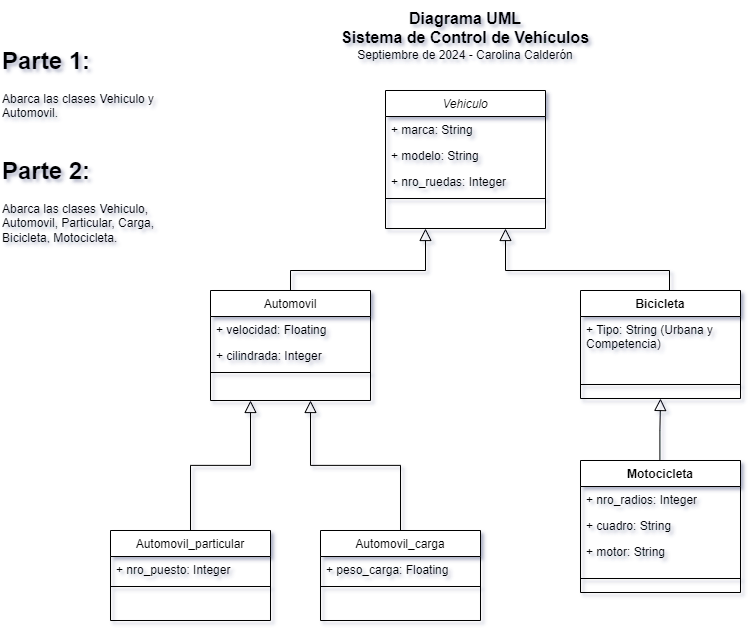

The diagram above was exported from draw.io. Its source (the exported page's mxGraphModel, read from the mxfile embedded in the PNG):
<mxGraphModel dx="934" dy="601" grid="1" gridSize="10" guides="1" tooltips="1" connect="1" arrows="1" fold="1" page="1" pageScale="1" pageWidth="827" pageHeight="1169" math="0" shadow="0">
  <root>
    <mxCell id="WIyWlLk6GJQsqaUBKTNV-0" />
    <mxCell id="WIyWlLk6GJQsqaUBKTNV-1" parent="WIyWlLk6GJQsqaUBKTNV-0" />
    <mxCell id="zkfFHV4jXpPFQw0GAbJ--0" value="Vehiculo" style="swimlane;fontStyle=2;align=center;verticalAlign=top;childLayout=stackLayout;horizontal=1;startSize=26;horizontalStack=0;resizeParent=1;resizeLast=0;collapsible=1;marginBottom=0;rounded=0;shadow=0;strokeWidth=1;" parent="WIyWlLk6GJQsqaUBKTNV-1" vertex="1">
      <mxGeometry x="395" y="110" width="160" height="138" as="geometry">
        <mxRectangle x="230" y="140" width="160" height="26" as="alternateBounds" />
      </mxGeometry>
    </mxCell>
    <mxCell id="zkfFHV4jXpPFQw0GAbJ--1" value="+ marca: String" style="text;align=left;verticalAlign=top;spacingLeft=4;spacingRight=4;overflow=hidden;rotatable=0;points=[[0,0.5],[1,0.5]];portConstraint=eastwest;" parent="zkfFHV4jXpPFQw0GAbJ--0" vertex="1">
      <mxGeometry y="26" width="160" height="26" as="geometry" />
    </mxCell>
    <mxCell id="zkfFHV4jXpPFQw0GAbJ--2" value="+ modelo: String" style="text;align=left;verticalAlign=top;spacingLeft=4;spacingRight=4;overflow=hidden;rotatable=0;points=[[0,0.5],[1,0.5]];portConstraint=eastwest;rounded=0;shadow=0;html=0;" parent="zkfFHV4jXpPFQw0GAbJ--0" vertex="1">
      <mxGeometry y="52" width="160" height="26" as="geometry" />
    </mxCell>
    <mxCell id="zkfFHV4jXpPFQw0GAbJ--3" value="+ nro_ruedas: Integer" style="text;align=left;verticalAlign=top;spacingLeft=4;spacingRight=4;overflow=hidden;rotatable=0;points=[[0,0.5],[1,0.5]];portConstraint=eastwest;rounded=0;shadow=0;html=0;" parent="zkfFHV4jXpPFQw0GAbJ--0" vertex="1">
      <mxGeometry y="78" width="160" height="26" as="geometry" />
    </mxCell>
    <mxCell id="zkfFHV4jXpPFQw0GAbJ--4" value="" style="line;html=1;strokeWidth=1;align=left;verticalAlign=middle;spacingTop=-1;spacingLeft=3;spacingRight=3;rotatable=0;labelPosition=right;points=[];portConstraint=eastwest;" parent="zkfFHV4jXpPFQw0GAbJ--0" vertex="1">
      <mxGeometry y="104" width="160" height="8" as="geometry" />
    </mxCell>
    <mxCell id="zkfFHV4jXpPFQw0GAbJ--6" value="Automovil" style="swimlane;fontStyle=0;align=center;verticalAlign=top;childLayout=stackLayout;horizontal=1;startSize=26;horizontalStack=0;resizeParent=1;resizeLast=0;collapsible=1;marginBottom=0;rounded=0;shadow=0;strokeWidth=1;" parent="WIyWlLk6GJQsqaUBKTNV-1" vertex="1">
      <mxGeometry x="220" y="310" width="160" height="110" as="geometry">
        <mxRectangle x="130" y="380" width="160" height="26" as="alternateBounds" />
      </mxGeometry>
    </mxCell>
    <mxCell id="zkfFHV4jXpPFQw0GAbJ--7" value="+ velocidad: Floating" style="text;align=left;verticalAlign=top;spacingLeft=4;spacingRight=4;overflow=hidden;rotatable=0;points=[[0,0.5],[1,0.5]];portConstraint=eastwest;" parent="zkfFHV4jXpPFQw0GAbJ--6" vertex="1">
      <mxGeometry y="26" width="160" height="26" as="geometry" />
    </mxCell>
    <mxCell id="zkfFHV4jXpPFQw0GAbJ--8" value="+ cilindrada: Integer" style="text;align=left;verticalAlign=top;spacingLeft=4;spacingRight=4;overflow=hidden;rotatable=0;points=[[0,0.5],[1,0.5]];portConstraint=eastwest;rounded=0;shadow=0;html=0;" parent="zkfFHV4jXpPFQw0GAbJ--6" vertex="1">
      <mxGeometry y="52" width="160" height="26" as="geometry" />
    </mxCell>
    <mxCell id="zkfFHV4jXpPFQw0GAbJ--9" value="" style="line;html=1;strokeWidth=1;align=left;verticalAlign=middle;spacingTop=-1;spacingLeft=3;spacingRight=3;rotatable=0;labelPosition=right;points=[];portConstraint=eastwest;" parent="zkfFHV4jXpPFQw0GAbJ--6" vertex="1">
      <mxGeometry y="78" width="160" height="8" as="geometry" />
    </mxCell>
    <mxCell id="zkfFHV4jXpPFQw0GAbJ--12" value="" style="endArrow=block;endSize=10;endFill=0;shadow=0;strokeWidth=1;rounded=0;curved=0;edgeStyle=elbowEdgeStyle;elbow=vertical;entryX=0.25;entryY=1;entryDx=0;entryDy=0;exitX=0.5;exitY=0;exitDx=0;exitDy=0;" parent="WIyWlLk6GJQsqaUBKTNV-1" source="zkfFHV4jXpPFQw0GAbJ--6" target="zkfFHV4jXpPFQw0GAbJ--0" edge="1">
      <mxGeometry width="160" relative="1" as="geometry">
        <mxPoint x="200" y="203" as="sourcePoint" />
        <mxPoint x="200" y="203" as="targetPoint" />
        <Array as="points">
          <mxPoint x="370" y="290" />
        </Array>
      </mxGeometry>
    </mxCell>
    <mxCell id="QvMVPtOS81zFS90ZQb7b-0" value="Automovil_particular" style="swimlane;fontStyle=0;align=center;verticalAlign=top;childLayout=stackLayout;horizontal=1;startSize=26;horizontalStack=0;resizeParent=1;resizeLast=0;collapsible=1;marginBottom=0;rounded=0;shadow=0;strokeWidth=1;" vertex="1" parent="WIyWlLk6GJQsqaUBKTNV-1">
      <mxGeometry x="120" y="550" width="160" height="90" as="geometry">
        <mxRectangle x="130" y="380" width="160" height="26" as="alternateBounds" />
      </mxGeometry>
    </mxCell>
    <mxCell id="QvMVPtOS81zFS90ZQb7b-1" value="+ nro_puesto: Integer" style="text;align=left;verticalAlign=top;spacingLeft=4;spacingRight=4;overflow=hidden;rotatable=0;points=[[0,0.5],[1,0.5]];portConstraint=eastwest;" vertex="1" parent="QvMVPtOS81zFS90ZQb7b-0">
      <mxGeometry y="26" width="160" height="26" as="geometry" />
    </mxCell>
    <mxCell id="QvMVPtOS81zFS90ZQb7b-3" value="" style="line;html=1;strokeWidth=1;align=left;verticalAlign=middle;spacingTop=-1;spacingLeft=3;spacingRight=3;rotatable=0;labelPosition=right;points=[];portConstraint=eastwest;" vertex="1" parent="QvMVPtOS81zFS90ZQb7b-0">
      <mxGeometry y="52" width="160" height="8" as="geometry" />
    </mxCell>
    <mxCell id="QvMVPtOS81zFS90ZQb7b-6" value="" style="endArrow=block;endSize=10;endFill=0;shadow=0;strokeWidth=1;rounded=0;curved=0;edgeStyle=elbowEdgeStyle;elbow=vertical;entryX=0.25;entryY=1;entryDx=0;entryDy=0;" edge="1" parent="WIyWlLk6GJQsqaUBKTNV-1" source="QvMVPtOS81zFS90ZQb7b-0" target="zkfFHV4jXpPFQw0GAbJ--6">
      <mxGeometry width="160" relative="1" as="geometry">
        <mxPoint x="200" y="393" as="sourcePoint" />
        <mxPoint x="300" y="448" as="targetPoint" />
      </mxGeometry>
    </mxCell>
    <mxCell id="QvMVPtOS81zFS90ZQb7b-7" value="Automovil_carga" style="swimlane;fontStyle=0;align=center;verticalAlign=top;childLayout=stackLayout;horizontal=1;startSize=26;horizontalStack=0;resizeParent=1;resizeLast=0;collapsible=1;marginBottom=0;rounded=0;shadow=0;strokeWidth=1;" vertex="1" parent="WIyWlLk6GJQsqaUBKTNV-1">
      <mxGeometry x="330" y="550" width="160" height="90" as="geometry">
        <mxRectangle x="340" y="380" width="170" height="26" as="alternateBounds" />
      </mxGeometry>
    </mxCell>
    <mxCell id="QvMVPtOS81zFS90ZQb7b-8" value="+ peso_carga: Floating" style="text;align=left;verticalAlign=top;spacingLeft=4;spacingRight=4;overflow=hidden;rotatable=0;points=[[0,0.5],[1,0.5]];portConstraint=eastwest;" vertex="1" parent="QvMVPtOS81zFS90ZQb7b-7">
      <mxGeometry y="26" width="160" height="26" as="geometry" />
    </mxCell>
    <mxCell id="QvMVPtOS81zFS90ZQb7b-9" value="" style="line;html=1;strokeWidth=1;align=left;verticalAlign=middle;spacingTop=-1;spacingLeft=3;spacingRight=3;rotatable=0;labelPosition=right;points=[];portConstraint=eastwest;" vertex="1" parent="QvMVPtOS81zFS90ZQb7b-7">
      <mxGeometry y="52" width="160" height="8" as="geometry" />
    </mxCell>
    <mxCell id="QvMVPtOS81zFS90ZQb7b-10" value="" style="endArrow=block;endSize=10;endFill=0;shadow=0;strokeWidth=1;rounded=0;curved=0;edgeStyle=elbowEdgeStyle;elbow=vertical;entryX=0.5;entryY=1;entryDx=0;entryDy=0;exitX=0.5;exitY=0;exitDx=0;exitDy=0;" edge="1" parent="WIyWlLk6GJQsqaUBKTNV-1" source="QvMVPtOS81zFS90ZQb7b-7">
      <mxGeometry width="160" relative="1" as="geometry">
        <mxPoint x="429.9999999999998" y="550" as="sourcePoint" />
        <mxPoint x="320.0000000000002" y="420" as="targetPoint" />
      </mxGeometry>
    </mxCell>
    <mxCell id="QvMVPtOS81zFS90ZQb7b-15" value="Bicicleta" style="swimlane;fontStyle=1;align=center;verticalAlign=top;childLayout=stackLayout;horizontal=1;startSize=26;horizontalStack=0;resizeParent=1;resizeParentMax=0;resizeLast=0;collapsible=1;marginBottom=0;whiteSpace=wrap;html=1;" vertex="1" parent="WIyWlLk6GJQsqaUBKTNV-1">
      <mxGeometry x="590" y="310" width="160" height="108" as="geometry" />
    </mxCell>
    <mxCell id="QvMVPtOS81zFS90ZQb7b-16" value="+ Tipo: String (Urbana y Competencia)" style="text;strokeColor=none;fillColor=none;align=left;verticalAlign=top;spacingLeft=4;spacingRight=4;overflow=hidden;rotatable=0;points=[[0,0.5],[1,0.5]];portConstraint=eastwest;whiteSpace=wrap;html=1;" vertex="1" parent="QvMVPtOS81zFS90ZQb7b-15">
      <mxGeometry y="26" width="160" height="54" as="geometry" />
    </mxCell>
    <mxCell id="QvMVPtOS81zFS90ZQb7b-17" value="" style="line;strokeWidth=1;fillColor=none;align=left;verticalAlign=middle;spacingTop=-1;spacingLeft=3;spacingRight=3;rotatable=0;labelPosition=right;points=[];portConstraint=eastwest;strokeColor=inherit;" vertex="1" parent="QvMVPtOS81zFS90ZQb7b-15">
      <mxGeometry y="80" width="160" height="28" as="geometry" />
    </mxCell>
    <mxCell id="QvMVPtOS81zFS90ZQb7b-20" value="" style="endArrow=block;endSize=10;endFill=0;shadow=0;strokeWidth=1;rounded=0;curved=0;edgeStyle=elbowEdgeStyle;elbow=vertical;entryX=0.75;entryY=1;entryDx=0;entryDy=0;" edge="1" parent="WIyWlLk6GJQsqaUBKTNV-1" target="zkfFHV4jXpPFQw0GAbJ--0">
      <mxGeometry width="160" relative="1" as="geometry">
        <mxPoint x="679" y="310" as="sourcePoint" />
        <mxPoint x="330" y="260" as="targetPoint" />
        <Array as="points">
          <mxPoint x="550" y="290" />
        </Array>
      </mxGeometry>
    </mxCell>
    <mxCell id="QvMVPtOS81zFS90ZQb7b-21" value="Motocicleta" style="swimlane;fontStyle=1;align=center;verticalAlign=top;childLayout=stackLayout;horizontal=1;startSize=26;horizontalStack=0;resizeParent=1;resizeParentMax=0;resizeLast=0;collapsible=1;marginBottom=0;whiteSpace=wrap;html=1;" vertex="1" parent="WIyWlLk6GJQsqaUBKTNV-1">
      <mxGeometry x="590" y="480" width="160" height="132" as="geometry" />
    </mxCell>
    <mxCell id="QvMVPtOS81zFS90ZQb7b-22" value="+ nro_radios: Integer" style="text;strokeColor=none;fillColor=none;align=left;verticalAlign=top;spacingLeft=4;spacingRight=4;overflow=hidden;rotatable=0;points=[[0,0.5],[1,0.5]];portConstraint=eastwest;whiteSpace=wrap;html=1;" vertex="1" parent="QvMVPtOS81zFS90ZQb7b-21">
      <mxGeometry y="26" width="160" height="26" as="geometry" />
    </mxCell>
    <mxCell id="QvMVPtOS81zFS90ZQb7b-24" value="+ cuadro: String" style="text;strokeColor=none;fillColor=none;align=left;verticalAlign=top;spacingLeft=4;spacingRight=4;overflow=hidden;rotatable=0;points=[[0,0.5],[1,0.5]];portConstraint=eastwest;whiteSpace=wrap;html=1;" vertex="1" parent="QvMVPtOS81zFS90ZQb7b-21">
      <mxGeometry y="52" width="160" height="26" as="geometry" />
    </mxCell>
    <mxCell id="QvMVPtOS81zFS90ZQb7b-25" value="+ motor: String" style="text;strokeColor=none;fillColor=none;align=left;verticalAlign=top;spacingLeft=4;spacingRight=4;overflow=hidden;rotatable=0;points=[[0,0.5],[1,0.5]];portConstraint=eastwest;whiteSpace=wrap;html=1;" vertex="1" parent="QvMVPtOS81zFS90ZQb7b-21">
      <mxGeometry y="78" width="160" height="26" as="geometry" />
    </mxCell>
    <mxCell id="QvMVPtOS81zFS90ZQb7b-23" value="" style="line;strokeWidth=1;fillColor=none;align=left;verticalAlign=middle;spacingTop=-1;spacingLeft=3;spacingRight=3;rotatable=0;labelPosition=right;points=[];portConstraint=eastwest;strokeColor=inherit;" vertex="1" parent="QvMVPtOS81zFS90ZQb7b-21">
      <mxGeometry y="104" width="160" height="28" as="geometry" />
    </mxCell>
    <mxCell id="QvMVPtOS81zFS90ZQb7b-26" value="" style="endArrow=block;endSize=10;endFill=0;shadow=0;strokeWidth=1;rounded=0;curved=0;edgeStyle=elbowEdgeStyle;elbow=vertical;entryX=0.5;entryY=1;entryDx=0;entryDy=0;" edge="1" parent="WIyWlLk6GJQsqaUBKTNV-1" target="QvMVPtOS81zFS90ZQb7b-15">
      <mxGeometry width="160" relative="1" as="geometry">
        <mxPoint x="669.4100000000001" y="480" as="sourcePoint" />
        <mxPoint x="669.4100000000001" y="428" as="targetPoint" />
      </mxGeometry>
    </mxCell>
    <mxCell id="QvMVPtOS81zFS90ZQb7b-27" value="&lt;font style=&quot;font-size: 16px;&quot;&gt;&lt;b&gt;Diagrama UML&lt;/b&gt;&lt;/font&gt;&lt;div style=&quot;font-size: 16px;&quot;&gt;&lt;font style=&quot;font-size: 16px;&quot;&gt;&lt;b&gt;Sistema de Control de Vehículos&lt;/b&gt;&lt;/font&gt;&lt;br&gt;&lt;/div&gt;&lt;div&gt;Septiembre de 2024 - Carolina Calderón&lt;/div&gt;" style="text;html=1;align=center;verticalAlign=middle;whiteSpace=wrap;rounded=0;" vertex="1" parent="WIyWlLk6GJQsqaUBKTNV-1">
      <mxGeometry x="220" y="20" width="510" height="70" as="geometry" />
    </mxCell>
    <mxCell id="QvMVPtOS81zFS90ZQb7b-29" value="&lt;h1 style=&quot;margin-top: 0px;&quot;&gt;Parte 1:&lt;/h1&gt;&lt;p&gt;Abarca las clases Vehiculo y Automovil.&lt;/p&gt;" style="text;html=1;whiteSpace=wrap;overflow=hidden;rounded=0;" vertex="1" parent="WIyWlLk6GJQsqaUBKTNV-1">
      <mxGeometry x="10" y="60" width="180" height="90" as="geometry" />
    </mxCell>
    <mxCell id="QvMVPtOS81zFS90ZQb7b-30" value="&lt;h1 style=&quot;margin-top: 0px;&quot;&gt;Parte 2:&lt;/h1&gt;&lt;p&gt;Abarca las clases Vehiculo,&amp;nbsp; Automovil, Particular, Carga, Bicicleta, Motocicleta.&lt;/p&gt;" style="text;html=1;whiteSpace=wrap;overflow=hidden;rounded=0;" vertex="1" parent="WIyWlLk6GJQsqaUBKTNV-1">
      <mxGeometry x="10" y="170" width="180" height="90" as="geometry" />
    </mxCell>
  </root>
</mxGraphModel>